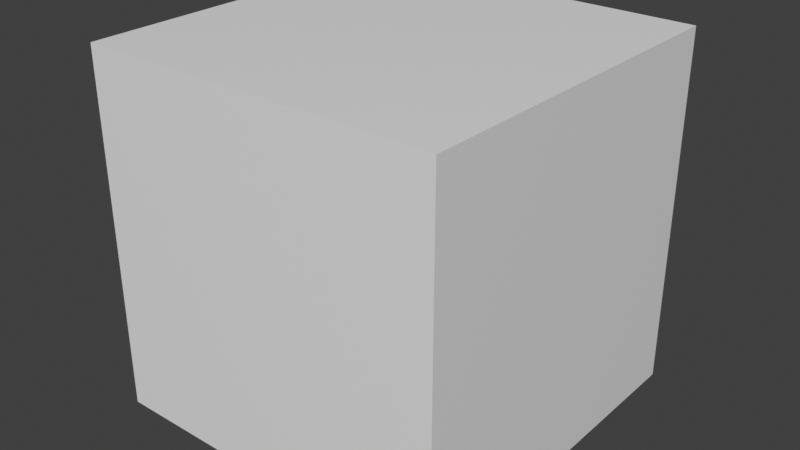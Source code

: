 # Source: Materials.blend  (saved by Blender 3.6.13; exported with 4.5.12 LTS)
import bpy
from mathutils import Matrix  # noqa: F401  (used for matrix-valued properties, if any)

bpy.ops.wm.read_factory_settings(use_empty=True)
scene = bpy.context.scene
scene.name = 'Scene'

# ---- collections
col_collection = bpy.data.collections.new('Collection'); scene.collection.children.link(col_collection)

# ---- materials (node trees are filled in below, after node groups)
mat_upgraded_water_still = bpy.data.materials.new('Upgraded water still')
mat_upgraded_water_still.alpha_threshold = 0.0
mat_upgraded_water_still.roughness = 0.5
mat_upgraded_water_still.line_color = (0.0, 0.0, 0.0, 1.0)
mat_upgraded_water_flow = bpy.data.materials.new('Upgraded water flow')

# ---- material node trees
mat_upgraded_water_still.use_nodes = True; mat_upgraded_water_still.node_tree.nodes.clear()
_N = mat_upgraded_water_still.node_tree.nodes; _L = mat_upgraded_water_still.node_tree.links
n0 = _N.new('ShaderNodeOutputMaterial'); n0.name = 'Material Output'; n0.location = (300, 300)
n1 = _N.new('ShaderNodeBsdfPrincipled'); n1.name = 'Principled BSDF'; n1.location = (10, 300)
n1.distribution = 'GGX'
n1.subsurface_method = 'RANDOM_WALK_SKIN'
n1.inputs[3].default_value = 1.45
n1.inputs[27].default_value = (0.0, 0.0, 0.0, 1.0)
n1.inputs[28].default_value = 1.0
_L.new(n1.outputs[0], n0.inputs[0])
n0.is_active_output = True
mat_upgraded_water_flow.use_nodes = True; mat_upgraded_water_flow.node_tree.nodes.clear()
_N = mat_upgraded_water_flow.node_tree.nodes; _L = mat_upgraded_water_flow.node_tree.links
n0 = _N.new('ShaderNodeBsdfPrincipled'); n0.name = 'Principled BSDF'; n0.location = (10, 300)
n0.distribution = 'GGX'
n0.subsurface_method = 'RANDOM_WALK_SKIN'
n0.inputs[3].default_value = 1.45
n0.inputs[27].default_value = (0.0, 0.0, 0.0, 1.0)
n0.inputs[28].default_value = 1.0
n1 = _N.new('ShaderNodeOutputMaterial'); n1.name = 'Material Output'; n1.location = (300, 300)
_L.new(n0.outputs[0], n1.inputs[0])
n1.is_active_output = True

# ---- world
world_world = bpy.data.worlds.new('World'); scene.world = world_world
world_world.use_nodes = True; world_world.node_tree.nodes.clear()
_N = world_world.node_tree.nodes; _L = world_world.node_tree.links
n0 = _N.new('ShaderNodeOutputWorld'); n0.name = 'World Output'; n0.location = (300, 300)
n1 = _N.new('ShaderNodeBackground'); n1.name = 'Background'; n1.location = (10, 300)
n1.inputs[0].default_value = (0.05088, 0.05088, 0.05088, 1.0)
_L.new(n1.outputs[0], n0.inputs[0])
n0.is_active_output = True
world_world.color = (0.05088, 0.05088, 0.05088)
world_world.use_sun_shadow = False
world_world.sun_shadow_jitter_overblur = 0.0

# ---- meshes
me_cube = bpy.data.meshes.new('Cube')
me_cube.from_pydata([(1.0, 1.0, 1.0), (1.0, 1.0, -1.0), (1.0, -1.0, 1.0), (1.0, -1.0, -1.0), (-1.0, 1.0, 1.0), (-1.0, 1.0, -1.0), (-1.0, -1.0, 1.0), (-1.0, -1.0, -1.0)], [], [(0, 4, 6, 2), (3, 2, 6, 7), (7, 6, 4, 5), (5, 1, 3, 7), (1, 0, 2, 3), (5, 4, 0, 1)])
_uv = me_cube.uv_layers.new(name='UVMap')
_uv.uv.foreach_set('vector', [0.625, 0.5, 0.875, 0.5, 0.875, 0.75, 0.625, 0.75, 0.375, 0.75, 0.625, 0.75, 0.625, 1.0, 0.375, 1.0, 0.375, 0.0, 0.625, 0.0, 0.625, 0.25, 0.375, 0.25, 0.125, 0.5, 0.375, 0.5, 0.375, 0.75, 0.125, 0.75, 0.375, 0.5, 0.625, 0.5, 0.625, 0.75, 0.375, 0.75, 0.375, 0.25, 0.625, 0.25, 0.625, 0.5, 0.375, 0.5])
me_cube.materials.append(mat_upgraded_water_still)
me_cube.materials.append(mat_upgraded_water_flow)
me_cube.use_mirror_vertex_groups = False
me_cube.update()

# ---- objects
ob_cube = bpy.data.objects.new('Cube', me_cube)

# ---- transforms, parenting, visibility, modifiers, constraints
ob_cube.location = (0.0, 0.0, 0.0)
ob_cube.lock_rotations_4d = False
ob_cube.empty_display_type = 'ARROWS'
ob_cube.lineart.crease_threshold = 0.0

# ---- collection membership
col_collection.objects.link(ob_cube)

# ---- scene / render settings (as saved in the file)
scene.frame_start = 0; scene.frame_end = 250; scene.frame_set(0)
scene.render.engine = 'CYCLES'
scene.render.image_settings.file_format = 'FFMPEG'
scene.render.image_settings.color_mode = 'RGB'
scene.render.resolution_x = 2560
scene.render.resolution_y = 1440
scene.render.preview_pixel_size = '2'
scene.render.fps = 30
scene.render.simplify_subdivision = 0
scene.render.use_persistent_data = True
scene.cycles.samples = 128
scene.cycles.sampling_pattern = 'TABULATED_SOBOL'
scene.cycles.adaptive_min_samples = 20
scene.cycles.caustics_reflective = False
scene.cycles.caustics_refractive = False
scene.cycles.volume_bounces = 4
scene.cycles.use_camera_cull = True
scene.cycles.use_distance_cull = True
scene.cycles.use_auto_tile = False
scene.eevee.taa_samples = 64
scene.eevee.use_volumetric_shadows = True
scene.eevee.use_gtao = True
scene.eevee.use_overscan = True
scene.eevee.overscan_size = 10.0
scene.eevee.use_raytracing = True
scene.view_settings.view_transform = 'Standard'
bpy.context.view_layer.update()

# ---- added for rendering (the .blend has no active camera and no usable light): camera, sun
cam_auto = bpy.data.cameras.new('AutoCamera')
cam_auto.lens = 50.0
cam_auto.sensor_width = 36.0
cam_auto.clip_end = 1000.0
ob_auto_camera = bpy.data.objects.new('AutoCamera', cam_auto)
scene.collection.objects.link(ob_auto_camera)
ob_auto_camera.location = (3.20507, -3.84609, 2.56406)
ob_auto_camera.rotation_euler = (1.09748, -7.21219e-08, 0.694738)
scene.camera = ob_auto_camera
light_auto_sun = bpy.data.lights.new('AutoSun', 'SUN')
light_auto_sun.energy = 3.0
light_auto_sun.angle = 0.0523599
ob_auto_sun = bpy.data.objects.new('AutoSun', light_auto_sun)
scene.collection.objects.link(ob_auto_sun)
ob_auto_sun.rotation_euler = (0.872665, 0.174533, 0.523599)
bpy.context.view_layer.update()
